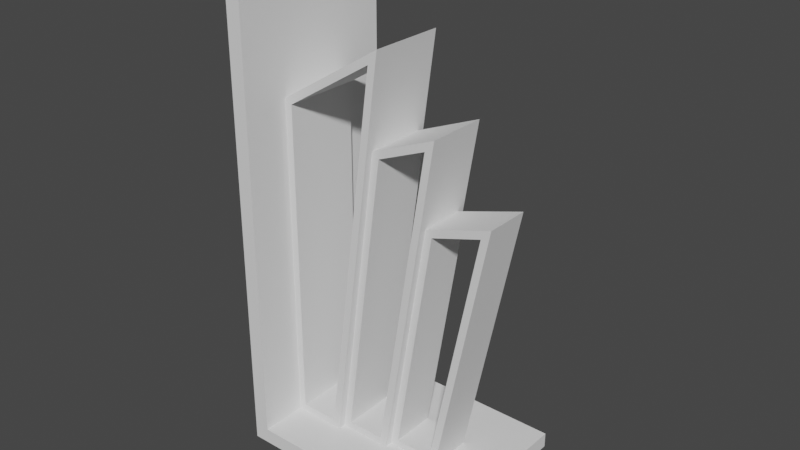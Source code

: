 # Source: bookstopper.blend  (saved by Blender 3.4.6; exported with 4.5.12 LTS)
import bpy
from mathutils import Matrix  # noqa: F401  (used for matrix-valued properties, if any)

bpy.ops.wm.read_factory_settings(use_empty=True)
scene = bpy.context.scene
scene.name = 'Scene'

# ---- world
world_world = bpy.data.worlds.new('World'); scene.world = world_world
world_world.use_nodes = True; world_world.node_tree.nodes.clear()
_N = world_world.node_tree.nodes; _L = world_world.node_tree.links
n0 = _N.new('ShaderNodeOutputWorld'); n0.name = 'World Output'; n0.location = (300, 300)
n1 = _N.new('ShaderNodeBackground'); n1.name = 'Background'; n1.location = (10, 300)
n1.inputs[0].default_value = (0.05088, 0.05088, 0.05088, 1.0)
_L.new(n1.outputs[0], n0.inputs[0])
n0.is_active_output = True
world_world.color = (0.05088, 0.05088, 0.05088)
world_world.use_sun_shadow = False
world_world.sun_shadow_jitter_overblur = 0.0

# ---- meshes
me_cube_001 = bpy.data.meshes.new('Cube.001')
me_cube_001.from_pydata([(-0.0375, -0.02775, -0.07875), (-0.0375, -0.02775, 0.07875), (-0.0375, 0.02775, -0.07875), (-0.0375, 0.02775, 0.07875), (0.0375, -0.02775, -0.07875), (0.0375, 0.02775, -0.07875), (-0.0325, 0.02775, -0.07375), (-0.0325, -0.02775, -0.07375), (-0.0325, -0.02775, 0.07875), (-0.0325, 0.02775, 0.07875), (0.0375, 0.02775, -0.07375), (0.0375, -0.02775, -0.07375), (0.0025, -0.005, -0.07375), (-0.015, -0.005, -0.07375), (-0.015, 0.005, -0.07375), (0.0025, 0.005, -0.07375), (0.02, -0.0075, -0.07375), (0.0025, -0.0075, -0.07375), (0.0025, 0.0075, -0.07375), (0.02, 0.0075, -0.07375), (0.0375, -0.0075, 0.01339), (0.0375, 0.0075, 0.01339), (0.01539, -0.0075, 0.006513), (0.01539, 0.0075, 0.006513), (0.005434, 0.0075, -0.07125), (0.01762, 0.0075, 0.004587), (0.01795, 0.0075, -0.07125), (0.03422, 0.0075, 0.009754), (0.03422, -0.0075, 0.009754), (0.01795, -0.0075, -0.07125), (0.005434, -0.0075, -0.07125), (0.01762, -0.0075, 0.004587), (0.0025, -0.01, -0.07375), (-0.015, -0.01, -0.07375), (-0.015, 0.01, -0.07375), (0.0025, 0.01, -0.07375), (-0.001618, 0.01, 0.02621), (-0.001618, -0.01, 0.02621), (0.02, -0.01, 0.03518), (0.02, 0.01, 0.03518), (0.01539, -0.01, 0.006513), (0.01539, 0.01, 0.006513), (0.0006693, 0.01, 0.02445), (0.01682, 0.01, 0.03115), (-0.01214, 0.01, -0.07125), (0.01293, 0.01, 0.00691), (0.0003696, 0.01, -0.07125), (0.01682, -0.01, 0.03115), (0.01293, -0.01, 0.00691), (0.0003696, -0.01, -0.07125), (0.0006693, -0.01, 0.02445), (-0.01214, -0.01, -0.07125), (-0.015, -0.0125, -0.07375), (-0.0325, -0.0125, -0.07375), (-0.0325, 0.0125, -0.07375), (-0.015, 0.0125, -0.07375), (-0.0325, 0.0125, 0.03518), (-0.0325, -0.0125, 0.03518), (0.0025, 0.0125, 0.05696), (0.0025, -0.0125, 0.05696), (-0.001618, 0.0125, 0.02621), (-0.001618, -0.0125, 0.02621), (-0.03, 0.0125, 0.03379), (-0.0006817, 0.0125, 0.05204), (-0.004096, 0.0125, 0.02654), (-0.01719, 0.0125, -0.07125), (-0.03, 0.0125, -0.07125), (-0.0006817, -0.0125, 0.05204), (-0.004096, -0.0125, 0.02654), (-0.01719, -0.0125, -0.07125), (-0.03, -0.0125, 0.03379), (-0.03, -0.0125, -0.07125)], [], [(0, 2, 5, 4), (3, 2, 0, 1), (4, 5, 10, 11), (3, 1, 8, 9), (6, 10, 5, 2), (11, 7, 0, 4), (7, 8, 1, 0), (39, 38, 40, 22, 23, 41), (58, 56, 57, 59), (21, 20, 16, 19), (23, 22, 20, 21), (12, 17, 22, 23, 18, 15), (36, 60, 58, 59, 61, 37), (26, 24, 30, 29), (67, 63, 64, 68), (49, 46, 44, 51), (9, 6, 2, 3), (47, 43, 45, 48), (51, 44, 42, 50), (27, 26, 29, 28), (56, 62, 66, 54), (18, 23, 25, 24), (23, 21, 27, 25), (21, 19, 26, 27), (19, 18, 24, 26), (16, 20, 28, 29), (20, 22, 31, 28), (22, 17, 30, 31), (17, 16, 29, 30), (36, 37, 38, 39), (31, 25, 27, 28), (13, 33, 37, 36, 34, 14), (30, 24, 25, 31), (36, 39, 43, 42), (39, 41, 45, 43), (41, 35, 46, 45), (35, 34, 44, 46), (34, 36, 42, 44), (40, 38, 47, 48), (38, 37, 50, 47), (37, 33, 51, 50), (33, 32, 49, 51), (32, 40, 48, 49), (48, 45, 46, 49), (42, 43, 47, 50), (17, 22, 40, 32), (23, 18, 35, 41), (56, 58, 63, 62), (58, 60, 64, 63), (60, 55, 65, 64), (55, 54, 66, 65), (53, 71, 70, 57), (61, 59, 67, 68), (59, 57, 70, 67), (57, 56, 54, 6, 9, 8, 7, 53), (53, 52, 69, 71), (52, 61, 68, 69), (69, 65, 66, 71), (68, 64, 65, 69), (62, 63, 67, 70), (71, 66, 62, 70), (36, 34, 55, 60), (33, 37, 61, 52), (10, 6, 54, 55, 34, 35, 18, 19, 16, 17, 32, 33, 52, 53, 7, 11)])
_uv = me_cube_001.uv_layers.new(name='UVMap')
_uv.uv.foreach_set('vector', [0.2653, 0.2133, 0.2653, 0.5656, 0.7415, 0.5656, 0.7415, 0.2133, 0.6762, 1.0, 0.6762, -5.96e-08, 0.3238, -5.96e-08, 0.3238, 1.0, 0.3238, -5.96e-08, 0.6762, -5.96e-08, 0.6762, 0.03175, 0.3238, 0.03175, 0.2653, 0.5656, 0.2653, 0.2133, 0.297, 0.2133, 0.297, 0.5656, 0.297, 0.03175, 0.7415, 0.03175, 0.7415, -5.96e-08, 0.2653, -5.96e-08, 0.7415, 0.03175, 0.297, 0.03175, 0.2653, -5.96e-08, 0.7415, -5.96e-08, 0.297, 0.03175, 0.297, 1.0, 0.2653, 1.0, 0.2653, -5.96e-08, 0.5635, 0.7234, 0.4365, 0.7234, 0.4365, 0.5414, 0.4524, 0.5414, 0.5476, 0.5414, 0.5635, 0.5414, 0.5193, 0.4688, 0.297, 0.4688, 0.297, 0.3101, 0.5193, 0.3101, 0.5476, 0.585, 0.4524, 0.585, 0.4524, 0.03175, 0.5476, 0.03175, 0.6011, 0.4371, 0.6011, 0.3418, 0.7415, 0.3418, 0.7415, 0.4371, 0.4683, 0.03175, 0.4524, 0.03175, 0.4524, 0.5414, 0.5476, 0.5414, 0.5476, 0.03175, 0.5317, 0.03175, 0.5635, 0.6664, 0.5794, 0.6664, 0.5794, 0.8617, 0.4206, 0.8617, 0.4206, 0.6664, 0.4365, 0.6664, 0.6174, 0.4371, 0.5379, 0.4371, 0.5379, 0.3418, 0.6174, 0.3418, 0.4206, 0.8304, 0.5794, 0.8304, 0.5794, 0.6685, 0.4206, 0.6685, 0.5057, 0.3259, 0.5057, 0.4529, 0.4263, 0.4529, 0.4263, 0.3259, 0.297, 1.0, 0.297, 0.03175, 0.2653, -5.96e-08, 0.2653, 1.0, 0.4365, 0.6978, 0.5635, 0.6978, 0.5635, 0.5439, 0.4365, 0.5439, 0.4365, 0.04762, 0.5635, 0.04762, 0.5635, 0.6552, 0.4365, 0.6552, 0.5476, 0.5619, 0.5476, 0.04762, 0.4524, 0.04762, 0.4524, 0.5619, 0.297, 0.7234, 0.3129, 0.7145, 0.3129, 0.04762, 0.297, 0.03175, 0.5193, 0.03175, 0.6011, 0.5414, 0.6152, 0.5291, 0.5379, 0.04762, 0.6011, 0.5414, 0.7415, 0.585, 0.7206, 0.5619, 0.6152, 0.5291, 0.7415, 0.585, 0.6304, 0.03175, 0.6174, 0.04762, 0.7206, 0.5619, 0.6304, 0.03175, 0.5193, 0.03175, 0.5379, 0.04762, 0.6174, 0.04762, 0.6304, 0.03175, 0.7415, 0.585, 0.7206, 0.5619, 0.6174, 0.04762, 0.7415, 0.585, 0.6011, 0.5414, 0.6152, 0.5291, 0.7206, 0.5619, 0.6011, 0.5414, 0.5193, 0.03175, 0.5379, 0.04762, 0.6152, 0.5291, 0.5193, 0.03175, 0.6304, 0.03175, 0.6174, 0.04762, 0.5379, 0.04762, 0.4931, 0.4529, 0.4931, 0.3259, 0.6304, 0.3259, 0.6304, 0.4529, 0.6152, 0.3418, 0.6152, 0.4371, 0.7206, 0.4371, 0.7206, 0.3418, 0.4683, 0.03175, 0.4365, 0.03175, 0.4365, 0.6664, 0.5635, 0.6664, 0.5635, 0.03175, 0.5317, 0.03175, 0.4524, 0.04762, 0.5476, 0.04762, 0.5476, 0.5291, 0.4524, 0.5291, 0.4931, 0.6664, 0.6304, 0.7234, 0.6102, 0.6978, 0.5076, 0.6552, 0.6304, 0.7234, 0.6011, 0.5414, 0.5855, 0.5439, 0.6102, 0.6978, 0.6011, 0.5414, 0.5193, 0.03175, 0.5057, 0.04762, 0.5855, 0.5439, 0.5193, 0.03175, 0.4081, 0.03175, 0.4263, 0.04762, 0.5057, 0.04762, 0.4081, 0.03175, 0.4931, 0.6664, 0.5076, 0.6552, 0.4263, 0.04762, 0.6011, 0.5414, 0.6304, 0.7234, 0.6102, 0.6978, 0.5855, 0.5439, 0.6304, 0.7234, 0.4931, 0.6664, 0.5076, 0.6552, 0.6102, 0.6978, 0.4931, 0.6664, 0.4081, 0.03175, 0.4263, 0.04762, 0.5076, 0.6552, 0.4081, 0.03175, 0.5193, 0.03175, 0.5057, 0.04762, 0.4263, 0.04762, 0.5193, 0.03175, 0.6011, 0.5414, 0.5855, 0.5439, 0.5057, 0.04762, 0.4365, 0.5439, 0.5635, 0.5439, 0.5635, 0.04762, 0.4365, 0.04762, 0.5076, 0.4529, 0.6102, 0.4529, 0.6102, 0.3259, 0.5076, 0.3259, 0.4524, 0.03175, 0.4524, 0.5414, 0.4365, 0.5414, 0.4365, 0.03175, 0.5476, 0.5414, 0.5476, 0.03175, 0.5635, 0.03175, 0.5635, 0.5414, 0.297, 0.7234, 0.5193, 0.8617, 0.4991, 0.8304, 0.3129, 0.7145, 0.5193, 0.8617, 0.4931, 0.6664, 0.4774, 0.6685, 0.4991, 0.8304, 0.4931, 0.6664, 0.4081, 0.03175, 0.3943, 0.04762, 0.4774, 0.6685, 0.4081, 0.03175, 0.297, 0.03175, 0.3129, 0.04762, 0.3943, 0.04762, 0.297, 0.03175, 0.3129, 0.04762, 0.3129, 0.7145, 0.297, 0.7234, 0.4931, 0.6664, 0.5193, 0.8617, 0.4991, 0.8304, 0.4774, 0.6685, 0.5193, 0.8617, 0.297, 0.7234, 0.3129, 0.7145, 0.4991, 0.8304, 0.4206, 0.7234, 0.5794, 0.7234, 0.5794, 0.03175, 0.6762, 0.03175, 0.6762, 1.0, 0.3238, 1.0, 0.3238, 0.03175, 0.4206, 0.03175, 0.297, 0.03175, 0.4081, 0.03175, 0.3943, 0.04762, 0.3129, 0.04762, 0.4081, 0.03175, 0.4931, 0.6664, 0.4774, 0.6685, 0.3943, 0.04762, 0.3943, 0.3101, 0.3943, 0.4688, 0.3129, 0.4688, 0.3129, 0.3101, 0.4206, 0.6685, 0.5794, 0.6685, 0.5794, 0.04762, 0.4206, 0.04762, 0.3129, 0.4688, 0.4991, 0.4688, 0.4991, 0.3101, 0.3129, 0.3101, 0.4206, 0.04762, 0.5794, 0.04762, 0.5794, 0.7145, 0.4206, 0.7145, 0.5635, 0.6664, 0.5635, 0.03175, 0.5794, 0.03175, 0.5794, 0.6664, 0.4365, 0.03175, 0.4365, 0.6664, 0.4206, 0.6664, 0.4206, 0.03175, 0.7415, 0.5656, 0.297, 0.5656, 0.297, 0.4688, 0.4081, 0.4688, 0.4081, 0.4529, 0.5193, 0.4529, 0.5193, 0.4371, 0.6304, 0.4371, 0.6304, 0.3418, 0.5193, 0.3418, 0.5193, 0.3259, 0.4081, 0.3259, 0.4081, 0.3101, 0.297, 0.3101, 0.297, 0.2133, 0.7415, 0.2133])
me_cube_001.update()

# ---- objects
ob_bookstopper = bpy.data.objects.new('Bookstopper', me_cube_001)

# ---- transforms, parenting, visibility, modifiers, constraints
ob_bookstopper.location = (0.0, 0.0, 0.0)

# ---- collection membership
scene.collection.objects.link(ob_bookstopper)

# ---- scene / render settings (as saved in the file)
scene.frame_start = 1; scene.frame_end = 250; scene.frame_set(1)
scene.render.engine = 'BLENDER_EEVEE_NEXT'
scene.cycles.sampling_pattern = 'TABULATED_SOBOL'
scene.cycles.use_light_tree = False
scene.view_settings.view_transform = 'Filmic'
bpy.context.view_layer.update()

# ---- added for rendering (the .blend has no active camera and no usable light): camera, sun
cam_auto = bpy.data.cameras.new('AutoCamera')
cam_auto.lens = 50.0
cam_auto.sensor_width = 36.0
cam_auto.clip_end = 1000.0
ob_auto_camera = bpy.data.objects.new('AutoCamera', cam_auto)
scene.collection.objects.link(ob_auto_camera)
ob_auto_camera.location = (0.185045, -0.222054, 0.148036)
ob_auto_camera.rotation_euler = (1.09748, -7.21219e-08, 0.694738)
scene.camera = ob_auto_camera
light_auto_sun = bpy.data.lights.new('AutoSun', 'SUN')
light_auto_sun.energy = 3.0
light_auto_sun.angle = 0.0523599
ob_auto_sun = bpy.data.objects.new('AutoSun', light_auto_sun)
scene.collection.objects.link(ob_auto_sun)
ob_auto_sun.rotation_euler = (0.872665, 0.174533, 0.523599)
bpy.context.view_layer.update()
